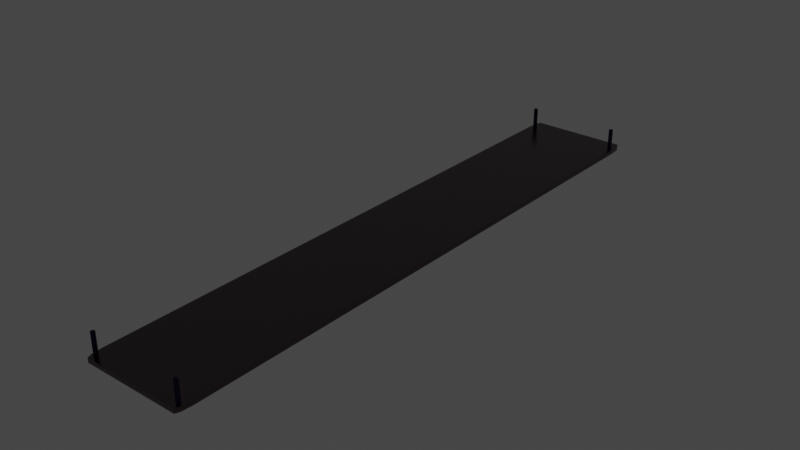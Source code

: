 # Source: 1-1CeilingLight.blend  (saved by Blender 3.6.11; exported with 4.5.12 LTS)
import bpy
from mathutils import Matrix  # noqa: F401  (used for matrix-valued properties, if any)

bpy.ops.wm.read_factory_settings(use_empty=True)
scene = bpy.context.scene
scene.name = 'Scene'

# ---- collections
col_collection = bpy.data.collections.new('Collection'); scene.collection.children.link(col_collection)

# ---- materials (node trees are filled in below, after node groups)
mat_material_002 = bpy.data.materials.new('Material.002')
mat_material_002.use_transparent_shadow = False
mat_material_003 = bpy.data.materials.new('Material.003')
mat_material_003.use_transparent_shadow = False
mat_material_001 = bpy.data.materials.new('Material.001')
mat_material_001.use_transparent_shadow = False

# ---- material node trees
mat_material_002.use_nodes = True; mat_material_002.node_tree.nodes.clear()
_N = mat_material_002.node_tree.nodes; _L = mat_material_002.node_tree.links
n0 = _N.new('ShaderNodeBsdfPrincipled'); n0.name = 'Principled BSDF'; n0.location = (10, 300)
n0.distribution = 'GGX'
n0.subsurface_method = 'RANDOM_WALK_SKIN'
n0.inputs[0].default_value = (0.1329, 0.1001, 0.1096, 1.0)
n0.inputs[1].default_value = 1.0
n0.inputs[2].default_value = 0.2402
n0.inputs[3].default_value = 1.45
n0.inputs[27].default_value = (0.0, 0.0, 0.0, 1.0)
n0.inputs[28].default_value = 1.0
n1 = _N.new('ShaderNodeOutputMaterial'); n1.name = 'Material Output'; n1.location = (300, 300)
_L.new(n0.outputs[0], n1.inputs[0])
n1.is_active_output = True
mat_material_003.use_nodes = True; mat_material_003.node_tree.nodes.clear()
_N = mat_material_003.node_tree.nodes; _L = mat_material_003.node_tree.links
n0 = _N.new('ShaderNodeBsdfPrincipled'); n0.name = 'Principled BSDF'; n0.location = (10, 300)
n0.distribution = 'GGX'
n0.subsurface_method = 'RANDOM_WALK_SKIN'
n0.inputs[3].default_value = 1.45
n0.inputs[27].default_value = (0.0, 0.0, 0.0, 1.0)
n0.inputs[28].default_value = 1.0
n1 = _N.new('ShaderNodeOutputMaterial'); n1.name = 'Material Output'; n1.location = (300, 300)
_L.new(n0.outputs[0], n1.inputs[0])
n1.is_active_output = True
mat_material_001.use_nodes = True; mat_material_001.node_tree.nodes.clear()
_N = mat_material_001.node_tree.nodes; _L = mat_material_001.node_tree.links
n0 = _N.new('ShaderNodeBsdfPrincipled'); n0.name = 'Principled BSDF'; n0.location = (10, 300)
n0.distribution = 'GGX'
n0.subsurface_method = 'RANDOM_WALK_SKIN'
n0.inputs[0].default_value = (0.01865, 0.01001, 0.07324, 1.0)
n0.inputs[1].default_value = 0.6299
n0.inputs[2].default_value = 0.7835
n0.inputs[3].default_value = 1.45
n0.inputs[13].default_value = 0.7126
n0.inputs[27].default_value = (0.0, 0.0, 0.0, 1.0)
n0.inputs[28].default_value = 1.0
n1 = _N.new('ShaderNodeOutputMaterial'); n1.name = 'Material Output'; n1.location = (300, 300)
_L.new(n0.outputs[0], n1.inputs[0])
n1.is_active_output = True

# ---- world
world_world = bpy.data.worlds.new('World'); scene.world = world_world
world_world.use_nodes = True; world_world.node_tree.nodes.clear()
_N = world_world.node_tree.nodes; _L = world_world.node_tree.links
n0 = _N.new('ShaderNodeOutputWorld'); n0.name = 'World Output'; n0.location = (300, 300)
n1 = _N.new('ShaderNodeBackground'); n1.name = 'Background'; n1.location = (10, 300)
n1.inputs[0].default_value = (0.05088, 0.05088, 0.05088, 1.0)
_L.new(n1.outputs[0], n0.inputs[0])
n0.is_active_output = True
world_world.color = (0.05088, 0.05088, 0.05088)
world_world.use_sun_shadow = False
world_world.sun_shadow_jitter_overblur = 0.0

# ---- lights
light_area = bpy.data.lights.new('Area', 'AREA')
light_area.transmission_factor = 0.0
light_area.energy = 7.854
light_area.shadow_maximum_resolution = 0.006
light_area.use_absolute_resolution = True
light_area.size = 1.0
light_area.size_y = 1.0

# ---- meshes
me_cube_001 = bpy.data.meshes.new('Cube.001')
me_cube_001.from_pydata([(-0.7723, -0.839, -1.054), (-0.7186, -0.8926, -1.054), (-0.8369, -0.9231, -1.0), (-0.7566, -0.8769, -1.054), (-0.7772, -0.8871, -1.023), (-0.7906, -0.9016, -1.016), (-0.7911, -0.8777, -1.016), (-0.9463, -1.0, 0.9463), (-0.9463, -0.9463, 1.0), (-1.0, -0.9463, 0.9463), (-0.9463, -0.9843, 0.9843), (-0.9773, -0.9773, 0.9773), (-0.9843, -0.9463, 0.9843), (-0.9843, -0.9843, 0.9463), (-0.7723, 0.839, -1.054), (-0.8369, 0.9231, -1.0), (-0.7186, 0.8926, -1.054), (-0.7911, 0.8777, -1.016), (-0.7772, 0.8871, -1.023), (-0.7906, 0.9016, -1.016), (-0.7566, 0.8769, -1.054), (-0.9463, 0.9463, 1.0), (-0.9463, 1.0, 0.9463), (-1.0, 0.9463, 0.9463), (-0.9463, 0.9843, 0.9843), (-0.9773, 0.9773, 0.9773), (-0.9843, 0.9843, 0.9463), (-0.9843, 0.9463, 0.9843), (0.7723, -0.839, -1.054), (0.8369, -0.9231, -1.0), (0.7186, -0.8926, -1.054), (0.7911, -0.8777, -1.016), (0.7772, -0.8871, -1.023), (0.7906, -0.9016, -1.016), (0.7566, -0.8769, -1.054), (0.9463, -0.9463, 1.0), (0.9463, -1.0, 0.9463), (1.0, -0.9463, 0.9463), (0.9463, -0.9843, 0.9843), (0.9773, -0.9773, 0.9773), (0.9843, -0.9843, 0.9463), (0.9843, -0.9463, 0.9843), (0.7186, 0.8926, -1.054), (0.8369, 0.9231, -1.0), (0.7723, 0.839, -1.054), (0.7906, 0.9016, -1.016), (0.7772, 0.8871, -1.023), (0.7911, 0.8777, -1.016), (0.7566, 0.8769, -1.054), (0.9463, 0.9463, 1.0), (1.0, 0.9463, 0.9463), (0.9463, 1.0, 0.9463), (0.9843, 0.9463, 0.9843), (0.9773, 0.9773, 0.9773), (0.9843, 0.9843, 0.9463), (0.9463, 0.9843, 0.9843), (-1.0, 0.9463, -0.9463), (-0.9463, 1.0, -0.9463), (-0.9354, 0.9695, -1.0), (-0.9843, 0.9843, -0.9463), (-0.9748, 0.982, -0.9773), (-0.9396, 0.9908, -0.9846), (-0.9812, 0.957, -0.9841), (-0.9354, -0.9695, -1.0), (-0.9463, -1.0, -0.9463), (-1.0, -0.9463, -0.9463), (-0.9396, -0.9908, -0.9846), (-0.9748, -0.982, -0.9773), (-0.9843, -0.9843, -0.9463), (-0.9812, -0.957, -0.9841), (0.9463, 1.0, -0.9463), (1.0, 0.9463, -0.9463), (0.9354, 0.9695, -1.0), (0.9843, 0.9843, -0.9463), (0.9748, 0.982, -0.9773), (0.9812, 0.957, -0.9841), (0.9396, 0.9908, -0.9846), (1.0, -0.9463, -0.9463), (0.9463, -1.0, -0.9463), (0.9354, -0.9695, -1.0), (0.9843, -0.9843, -0.9463), (0.9748, -0.982, -0.9773), (0.9396, -0.9908, -0.9846), (0.9812, -0.957, -0.9841), (-0.7723, 0.839, -1.432), (-0.7186, 0.8926, -1.432), (-0.7186, 0.839, -1.486), (-0.7566, 0.8769, -1.432), (-0.7496, 0.8699, -1.463), (-0.7186, 0.8769, -1.47), (-0.7566, 0.839, -1.47), (-0.7723, -0.839, -1.432), (-0.7186, -0.839, -1.486), (-0.7186, -0.8926, -1.432), (-0.7566, -0.839, -1.47), (-0.7496, -0.8699, -1.463), (-0.7186, -0.8769, -1.47), (-0.7566, -0.8769, -1.432), (0.7186, 0.8926, -1.432), (0.7723, 0.839, -1.432), (0.7186, 0.839, -1.486), (0.7566, 0.8769, -1.432), (0.7496, 0.8699, -1.463), (0.7566, 0.839, -1.47), (0.7186, 0.8769, -1.47), (0.7723, -0.839, -1.432), (0.7186, -0.8926, -1.432), (0.7186, -0.839, -1.486), (0.7566, -0.8769, -1.432), (0.7496, -0.8699, -1.463), (0.7186, -0.8769, -1.47), (0.7566, -0.839, -1.47)], [], [(49, 21, 8, 35), (44, 28, 105, 99), (86, 100, 107, 92), (65, 9, 23, 56), (78, 36, 7, 64), (16, 42, 98, 85), (30, 1, 93, 106), (57, 22, 51, 70), (71, 50, 37, 77), (15, 2, 63, 58), (43, 15, 58, 72), (29, 43, 72, 79), (2, 29, 79, 63), (0, 3, 4, 6), (1, 5, 4, 3), (2, 6, 4, 5), (7, 10, 11, 13), (8, 12, 11, 10), (9, 13, 11, 12), (14, 17, 18, 20), (15, 19, 18, 17), (16, 20, 18, 19), (21, 24, 25, 27), (22, 26, 25, 24), (23, 27, 25, 26), (28, 31, 32, 34), (29, 33, 32, 31), (30, 34, 32, 33), (35, 38, 39, 41), (36, 40, 39, 38), (37, 41, 39, 40), (42, 45, 46, 48), (43, 47, 46, 45), (44, 48, 46, 47), (49, 52, 53, 55), (50, 54, 53, 52), (51, 55, 53, 54), (56, 59, 60, 62), (57, 61, 60, 59), (58, 62, 60, 61), (63, 66, 67, 69), (64, 68, 67, 66), (65, 69, 67, 68), (70, 73, 74, 76), (71, 75, 74, 73), (72, 76, 74, 75), (77, 80, 81, 83), (78, 82, 81, 80), (79, 83, 81, 82), (84, 87, 88, 90), (85, 89, 88, 87), (86, 90, 88, 89), (91, 94, 95, 97), (92, 96, 95, 94), (93, 97, 95, 96), (98, 101, 102, 104), (99, 103, 102, 101), (100, 104, 102, 103), (105, 108, 109, 111), (106, 110, 109, 108), (107, 111, 109, 110), (58, 63, 69, 62), (62, 69, 65, 56), (64, 7, 13, 68), (68, 13, 9, 65), (8, 21, 27, 12), (12, 27, 23, 9), (22, 57, 59, 26), (26, 59, 56, 23), (72, 58, 61, 76), (76, 61, 57, 70), (21, 49, 55, 24), (24, 55, 51, 22), (50, 71, 73, 54), (54, 73, 70, 51), (79, 72, 75, 83), (83, 75, 71, 77), (49, 35, 41, 52), (52, 41, 37, 50), (36, 78, 80, 40), (40, 80, 77, 37), (63, 79, 82, 66), (66, 82, 78, 64), (35, 8, 10, 38), (38, 10, 7, 36), (14, 0, 6, 17), (17, 6, 2, 15), (42, 16, 19, 45), (45, 19, 15, 43), (28, 44, 47, 31), (31, 47, 43, 29), (1, 30, 33, 5), (5, 33, 29, 2), (86, 92, 94, 90), (90, 94, 91, 84), (100, 86, 89, 104), (104, 89, 85, 98), (107, 100, 103, 111), (111, 103, 99, 105), (92, 107, 110, 96), (96, 110, 106, 93), (0, 91, 97, 3), (3, 97, 93, 1), (105, 28, 34, 108), (108, 34, 30, 106), (44, 99, 101, 48), (48, 101, 98, 42), (84, 14, 20, 87), (87, 20, 16, 85), (0, 14, 84, 91)])
me_cube_001.polygons.foreach_set('material_index', [0, 1, 1, 0, 0, 1, 1, 0, 0, 0, 0, 0, 0, 1, 1, 0, 0, 0, 0, 1, 0, 1, 0, 0, 0, 1, 0, 1, 0, 0, 0, 1, 0, 1, 0, 0, 0, 0, 0, 0, 0, 0, 0, 0, 0, 0, 0, 0, 0, 1, 1, 1, 1, 1, 1, 1, 1, 1, 1, 1, 1, 0, 0, 0, 0, 0, 0, 0, 0, 0, 0, 0, 0, 0, 0, 0, 0, 0, 0, 0, 0, 0, 0, 0, 0, 1, 0, 1, 0, 1, 0, 1, 0, 1, 1, 1, 1, 1, 1, 1, 1, 1, 1, 1, 1, 1, 1, 1, 1, 1])
_uv = me_cube_001.uv_layers.new(name='UVMap')
_uv.uv.foreach_set('vector', [0.6317, 0.5067, 0.8683, 0.5067, 0.8683, 0.7433, 0.6317, 0.7433, 0.3465, 0.5343, 0.3465, 0.7157, 0.3465, 0.7157, 0.3465, 0.5343, 0.1602, 0.5343, 0.3398, 0.5343, 0.3398, 0.7157, 0.1602, 0.7157, 0.3817, 0.00671, 0.6183, 0.00671, 0.6183, 0.2433, 0.3817, 0.2433, 0.3817, 0.7567, 0.6183, 0.7567, 0.6183, 0.9933, 0.3817, 0.9933, 0.1602, 0.5285, 0.3398, 0.5285, 0.3398, 0.5285, 0.1602, 0.5285, 0.3398, 0.7215, 0.1602, 0.7215, 0.1602, 0.7215, 0.3398, 0.7215, 0.3817, 0.2567, 0.6183, 0.2567, 0.6183, 0.4933, 0.3817, 0.4933, 0.3817, 0.5067, 0.6183, 0.5067, 0.6183, 0.7433, 0.3817, 0.7433, 0.1454, 0.5204, 0.1454, 0.7296, 0.1331, 0.7419, 0.1331, 0.5081, 0.3546, 0.5204, 0.1454, 0.5204, 0.1331, 0.5081, 0.3669, 0.5081, 0.3546, 0.7296, 0.3546, 0.5204, 0.3669, 0.5081, 0.3669, 0.7419, 0.1454, 0.7296, 0.3546, 0.7296, 0.3669, 0.7419, 0.1331, 0.7419, 0.1535, 0.7157, 0.1535, 0.7215, 0.1535, 0.7213, 0.1535, 0.7199, 0.1602, 0.7215, 0.1535, 0.7215, 0.1535, 0.7213, 0.1535, 0.7215, 0.1454, 0.7296, 0.1535, 0.7199, 0.1535, 0.7213, 0.1535, 0.7215, 0.6183, 0.9933, 0.625, 0.9933, 0.625, 0.9972, 0.6183, 1.0, 0.8683, 0.7433, 0.875, 0.7433, 0.875, 0.7472, 0.8683, 0.75, 0.6183, 0.00671, 0.6183, 0.0, 0.6222, 0.0, 0.625, 0.00671, 0.1535, 0.5343, 0.1535, 0.5301, 0.1535, 0.5287, 0.1535, 0.5285, 0.1454, 0.5204, 0.1535, 0.5285, 0.1535, 0.5287, 0.1535, 0.5324, 0.1602, 0.5285, 0.1535, 0.5285, 0.1535, 0.5287, 0.1535, 0.5285, 0.8683, 0.5067, 0.8683, 0.5, 0.8722, 0.5, 0.875, 0.5067, 0.6183, 0.2567, 0.6183, 0.25, 0.6222, 0.25, 0.625, 0.2567, 0.6183, 0.2433, 0.625, 0.2433, 0.625, 0.2472, 0.6183, 0.25, 0.3465, 0.7157, 0.3465, 0.7199, 0.3465, 0.7213, 0.3465, 0.7215, 0.3546, 0.7296, 0.3465, 0.7215, 0.3465, 0.7213, 0.3465, 0.7176, 0.3398, 0.7215, 0.3465, 0.7215, 0.3465, 0.7213, 0.3465, 0.7215, 0.6317, 0.7433, 0.6317, 0.75, 0.625, 0.7491, 0.625, 0.7433, 0.6183, 0.7567, 0.6183, 0.75, 0.625, 0.7491, 0.625, 0.7567, 0.6183, 0.7433, 0.625, 0.7433, 0.625, 0.7491, 0.6183, 0.75, 0.3398, 0.5285, 0.3465, 0.5285, 0.3465, 0.5287, 0.3465, 0.5285, 0.3546, 0.5204, 0.3465, 0.5301, 0.3465, 0.5287, 0.3465, 0.5285, 0.3465, 0.5343, 0.3465, 0.5285, 0.3465, 0.5287, 0.3465, 0.5301, 0.6317, 0.5067, 0.625, 0.5067, 0.6241, 0.5, 0.6317, 0.5, 0.6183, 0.5067, 0.6183, 0.5, 0.6241, 0.5, 0.625, 0.5067, 0.6183, 0.4933, 0.625, 0.4933, 0.6241, 0.5, 0.6183, 0.5, 0.3817, 0.2433, 0.3817, 0.25, 0.3778, 0.25, 0.375, 0.2446, 0.3817, 0.2567, 0.375, 0.2575, 0.375, 0.2532, 0.3817, 0.25, 0.1331, 0.5081, 0.125, 0.5054, 0.125, 0.5022, 0.1325, 0.5042, 0.1331, 0.7419, 0.1325, 0.75, 0.1282, 0.75, 0.125, 0.7386, 0.3817, 0.9933, 0.3817, 1.0, 0.3778, 1.0, 0.375, 0.9925, 0.3817, 0.00671, 0.375, 0.005377, 0.375, 0.002246, 0.3817, 0.0, 0.3817, 0.4933, 0.3817, 0.5, 0.3749, 0.5007, 0.375, 0.4925, 0.3817, 0.5067, 0.375, 0.5054, 0.3749, 0.5007, 0.3817, 0.5, 0.3669, 0.5081, 0.3675, 0.5, 0.3749, 0.5007, 0.375, 0.5114, 0.3817, 0.7433, 0.3817, 0.75, 0.3759, 0.7503, 0.375, 0.7446, 0.3817, 0.7567, 0.375, 0.7575, 0.3759, 0.7503, 0.3817, 0.75, 0.3669, 0.7419, 0.375, 0.7446, 0.3759, 0.7503, 0.3675, 0.7458, 0.1535, 0.5343, 0.1535, 0.5285, 0.1544, 0.5293, 0.1535, 0.5343, 0.1602, 0.5285, 0.1602, 0.5285, 0.1544, 0.5293, 0.1535, 0.5285, 0.1602, 0.5343, 0.1535, 0.5343, 0.1544, 0.5293, 0.1602, 0.5285, 0.1535, 0.7157, 0.1535, 0.7157, 0.1544, 0.7207, 0.1535, 0.7215, 0.1602, 0.7157, 0.1602, 0.7215, 0.1544, 0.7207, 0.1535, 0.7157, 0.1602, 0.7215, 0.1535, 0.7215, 0.1544, 0.7207, 0.1602, 0.7215, 0.3398, 0.5285, 0.3465, 0.5285, 0.3456, 0.5293, 0.3398, 0.5285, 0.3465, 0.5343, 0.3465, 0.5343, 0.3456, 0.5293, 0.3465, 0.5285, 0.3398, 0.5343, 0.3398, 0.5285, 0.3456, 0.5293, 0.3465, 0.5343, 0.3465, 0.7157, 0.3465, 0.7215, 0.3456, 0.7207, 0.3465, 0.7157, 0.3398, 0.7215, 0.3398, 0.7215, 0.3456, 0.7207, 0.3465, 0.7215, 0.3398, 0.7157, 0.3465, 0.7157, 0.3456, 0.7207, 0.3398, 0.7215, 0.1331, 0.5081, 0.1331, 0.7419, 0.125, 0.7446, 0.125, 0.5054, 0.375, 0.2446, 0.375, 0.005377, 0.3817, 0.00671, 0.3817, 0.2433, 0.3817, 0.9933, 0.6183, 0.9933, 0.6183, 1.0, 0.3817, 1.0, 0.3817, 0.0, 0.6183, 0.0, 0.6183, 0.00671, 0.3817, 0.00671, 0.8683, 0.7433, 0.8683, 0.5067, 0.875, 0.5067, 0.875, 0.7433, 0.625, 0.00671, 0.625, 0.2433, 0.6183, 0.2433, 0.6183, 0.00671, 0.6183, 0.2567, 0.3817, 0.2567, 0.3817, 0.25, 0.6183, 0.25, 0.6183, 0.25, 0.3817, 0.25, 0.3817, 0.2433, 0.6183, 0.2433, 0.3669, 0.5081, 0.1331, 0.5081, 0.1325, 0.5, 0.3675, 0.5, 0.375, 0.4925, 0.375, 0.2575, 0.3817, 0.2567, 0.3817, 0.4933, 0.8683, 0.5067, 0.6317, 0.5067, 0.6317, 0.5, 0.8683, 0.5, 0.625, 0.2567, 0.625, 0.4933, 0.6183, 0.4933, 0.6183, 0.2567, 0.6183, 0.5067, 0.3817, 0.5067, 0.3817, 0.5, 0.6183, 0.5, 0.6183, 0.5, 0.3817, 0.5, 0.3817, 0.4933, 0.6183, 0.4933, 0.3669, 0.7419, 0.3669, 0.5081, 0.375, 0.5054, 0.375, 0.7446, 0.375, 0.7446, 0.375, 0.5054, 0.3817, 0.5067, 0.3817, 0.7433, 0.6317, 0.5067, 0.6317, 0.7433, 0.625, 0.7433, 0.625, 0.5067, 0.625, 0.5067, 0.625, 0.7433, 0.6183, 0.7433, 0.6183, 0.5067, 0.6183, 0.7567, 0.3817, 0.7567, 0.3817, 0.75, 0.6183, 0.75, 0.6183, 0.75, 0.3817, 0.75, 0.3817, 0.7433, 0.6183, 0.7433, 0.1331, 0.7419, 0.3669, 0.7419, 0.3675, 0.75, 0.1325, 0.75, 0.375, 0.9925, 0.375, 0.7575, 0.3817, 0.7567, 0.3817, 0.9933, 0.6317, 0.7433, 0.8683, 0.7433, 0.8683, 0.75, 0.6317, 0.75, 0.625, 0.7567, 0.625, 0.9933, 0.6183, 0.9933, 0.6183, 0.7567, 0.1535, 0.5343, 0.1535, 0.7157, 0.1535, 0.7199, 0.1535, 0.5301, 0.1535, 0.5301, 0.1535, 0.7199, 0.1454, 0.7296, 0.1454, 0.5204, 0.3398, 0.5285, 0.1602, 0.5285, 0.1535, 0.5285, 0.3465, 0.5285, 0.3465, 0.5285, 0.1535, 0.5285, 0.1454, 0.5204, 0.3546, 0.5204, 0.3465, 0.7157, 0.3465, 0.5343, 0.3465, 0.5301, 0.3465, 0.7199, 0.3465, 0.7199, 0.3465, 0.5301, 0.3546, 0.5204, 0.3546, 0.7296, 0.1602, 0.7215, 0.3398, 0.7215, 0.3465, 0.7215, 0.1535, 0.7215, 0.1535, 0.7215, 0.3465, 0.7215, 0.3546, 0.7296, 0.1454, 0.7296, 0.1602, 0.5343, 0.1602, 0.7157, 0.1535, 0.7157, 0.1535, 0.5343, 0.1535, 0.5343, 0.1535, 0.7157, 0.1535, 0.7157, 0.1535, 0.5343, 0.3398, 0.5343, 0.1602, 0.5343, 0.1602, 0.5285, 0.3398, 0.5285, 0.3398, 0.5285, 0.1602, 0.5285, 0.1602, 0.5285, 0.3398, 0.5285, 0.3398, 0.7157, 0.3398, 0.5343, 0.3465, 0.5343, 0.3465, 0.7157, 0.3465, 0.7157, 0.3465, 0.5343, 0.3465, 0.5343, 0.3465, 0.7157, 0.1602, 0.7157, 0.3398, 0.7157, 0.3398, 0.7215, 0.1602, 0.7215, 0.1602, 0.7215, 0.3398, 0.7215, 0.3398, 0.7215, 0.1602, 0.7215, 0.1535, 0.7157, 0.1535, 0.7157, 0.1535, 0.7215, 0.1535, 0.7215, 0.1535, 0.7215, 0.1535, 0.7215, 0.1602, 0.7215, 0.1602, 0.7215, 0.3465, 0.7157, 0.3465, 0.7157, 0.3465, 0.7215, 0.3465, 0.7215, 0.3465, 0.7215, 0.3465, 0.7215, 0.3398, 0.7215, 0.3398, 0.7215, 0.3465, 0.5343, 0.3465, 0.5343, 0.3465, 0.5285, 0.3465, 0.5285, 0.3465, 0.5285, 0.3465, 0.5285, 0.3398, 0.5285, 0.3398, 0.5285, 0.1535, 0.5343, 0.1535, 0.5343, 0.1535, 0.5285, 0.1535, 0.5285, 0.1535, 0.5285, 0.1535, 0.5285, 0.1602, 0.5285, 0.1602, 0.5285, 0.1535, 0.7157, 0.1535, 0.5343, 0.1535, 0.5343, 0.1535, 0.7157])
me_cube_001.materials.append(mat_material_002)
me_cube_001.materials.append(mat_material_003)
me_cube_001.update()
me_cylinder = bpy.data.meshes.new('Cylinder')
me_cylinder.from_pydata([(-23.2, 146.2, -0.2933), (-23.2, 146.2, 1.0), (-23.0, 146.2, -0.2933), (-23.0, 146.2, 1.0), (-22.82, 146.1, -0.2933), (-22.82, 146.1, 1.0), (-22.64, 146.0, -0.2933), (-22.64, 146.0, 1.0), (-22.49, 145.9, -0.2933), (-22.49, 145.9, 1.0), (-22.37, 145.8, -0.2933), (-22.37, 145.8, 1.0), (-22.28, 145.6, -0.2933), (-22.28, 145.6, 1.0), (-22.22, 145.4, -0.2933), (-22.22, 145.4, 1.0), (-22.2, 145.2, -0.2933), (-22.2, 145.2, 1.0), (-22.22, 145.0, -0.2933), (-22.22, 145.0, 1.0), (-22.28, 144.8, -0.2933), (-22.28, 144.8, 1.0), (-22.37, 144.6, -0.2933), (-22.37, 144.6, 1.0), (-22.49, 144.5, -0.2933), (-22.49, 144.5, 1.0), (-22.64, 144.4, -0.2933), (-22.64, 144.4, 1.0), (-22.82, 144.3, -0.2933), (-22.82, 144.3, 1.0), (-23.0, 144.2, -0.2933), (-23.0, 144.2, 1.0), (-23.2, 144.2, -0.2933), (-23.2, 144.2, 1.0), (-23.4, 144.2, -0.2933), (-23.4, 144.2, 1.0), (-23.58, 144.3, -0.2933), (-23.58, 144.3, 1.0), (-23.76, 144.4, -0.2933), (-23.76, 144.4, 1.0), (-23.91, 144.5, -0.2933), (-23.91, 144.5, 1.0), (-24.03, 144.6, -0.2933), (-24.03, 144.6, 1.0), (-24.12, 144.8, -0.2933), (-24.12, 144.8, 1.0), (-24.18, 145.0, -0.2933), (-24.18, 145.0, 1.0), (-24.2, 145.2, -0.2933), (-24.2, 145.2, 1.0), (-24.18, 145.4, -0.2933), (-24.18, 145.4, 1.0), (-24.12, 145.6, -0.2933), (-24.12, 145.6, 1.0), (-24.03, 145.8, -0.2933), (-24.03, 145.8, 1.0), (-23.91, 145.9, -0.2933), (-23.91, 145.9, 1.0), (-23.76, 146.0, -0.2933), (-23.76, 146.0, 1.0), (-23.58, 146.1, -0.2933), (-23.58, 146.1, 1.0), (-23.4, 146.2, -0.2933), (-23.4, 146.2, 1.0), (-23.2, -144.2, -0.2933), (-23.2, -144.2, 1.0), (-23.0, -144.2, -0.2933), (-23.0, -144.2, 1.0), (-22.82, -144.3, -0.2933), (-22.82, -144.3, 1.0), (-22.64, -144.4, -0.2933), (-22.64, -144.4, 1.0), (-22.49, -144.5, -0.2933), (-22.49, -144.5, 1.0), (-22.37, -144.6, -0.2933), (-22.37, -144.6, 1.0), (-22.28, -144.8, -0.2933), (-22.28, -144.8, 1.0), (-22.22, -145.0, -0.2933), (-22.22, -145.0, 1.0), (-22.2, -145.2, -0.2933), (-22.2, -145.2, 1.0), (-22.22, -145.4, -0.2933), (-22.22, -145.4, 1.0), (-22.28, -145.6, -0.2933), (-22.28, -145.6, 1.0), (-22.37, -145.8, -0.2933), (-22.37, -145.8, 1.0), (-22.49, -145.9, -0.2933), (-22.49, -145.9, 1.0), (-22.64, -146.0, -0.2933), (-22.64, -146.0, 1.0), (-22.82, -146.1, -0.2933), (-22.82, -146.1, 1.0), (-23.0, -146.2, -0.2933), (-23.0, -146.2, 1.0), (-23.2, -146.2, -0.2933), (-23.2, -146.2, 1.0), (-23.4, -146.2, -0.2933), (-23.4, -146.2, 1.0), (-23.58, -146.1, -0.2933), (-23.58, -146.1, 1.0), (-23.76, -146.0, -0.2933), (-23.76, -146.0, 1.0), (-23.91, -145.9, -0.2933), (-23.91, -145.9, 1.0), (-24.03, -145.8, -0.2933), (-24.03, -145.8, 1.0), (-24.12, -145.6, -0.2933), (-24.12, -145.6, 1.0), (-24.18, -145.4, -0.2933), (-24.18, -145.4, 1.0), (-24.2, -145.2, -0.2933), (-24.2, -145.2, 1.0), (-24.18, -145.0, -0.2933), (-24.18, -145.0, 1.0), (-24.12, -144.8, -0.2933), (-24.12, -144.8, 1.0), (-24.03, -144.6, -0.2933), (-24.03, -144.6, 1.0), (-23.91, -144.5, -0.2933), (-23.91, -144.5, 1.0), (-23.76, -144.4, -0.2933), (-23.76, -144.4, 1.0), (-23.58, -144.3, -0.2933), (-23.58, -144.3, 1.0), (-23.4, -144.2, -0.2933), (-23.4, -144.2, 1.0), (23.2, 146.2, -0.2933), (23.2, 146.2, 1.0), (23.4, 146.2, -0.2933), (23.4, 146.2, 1.0), (23.58, 146.1, -0.2933), (23.58, 146.1, 1.0), (23.76, 146.0, -0.2933), (23.76, 146.0, 1.0), (23.91, 145.9, -0.2933), (23.91, 145.9, 1.0), (24.03, 145.8, -0.2933), (24.03, 145.8, 1.0), (24.12, 145.6, -0.2933), (24.12, 145.6, 1.0), (24.18, 145.4, -0.2933), (24.18, 145.4, 1.0), (24.2, 145.2, -0.2933), (24.2, 145.2, 1.0), (24.18, 145.0, -0.2933), (24.18, 145.0, 1.0), (24.12, 144.8, -0.2933), (24.12, 144.8, 1.0), (24.03, 144.6, -0.2933), (24.03, 144.6, 1.0), (23.91, 144.5, -0.2933), (23.91, 144.5, 1.0), (23.76, 144.4, -0.2933), (23.76, 144.4, 1.0), (23.58, 144.3, -0.2933), (23.58, 144.3, 1.0), (23.4, 144.2, -0.2933), (23.4, 144.2, 1.0), (23.2, 144.2, -0.2933), (23.2, 144.2, 1.0), (23.0, 144.2, -0.2933), (23.0, 144.2, 1.0), (22.82, 144.3, -0.2933), (22.82, 144.3, 1.0), (22.64, 144.4, -0.2933), (22.64, 144.4, 1.0), (22.49, 144.5, -0.2933), (22.49, 144.5, 1.0), (22.37, 144.6, -0.2933), (22.37, 144.6, 1.0), (22.28, 144.8, -0.2933), (22.28, 144.8, 1.0), (22.22, 145.0, -0.2933), (22.22, 145.0, 1.0), (22.2, 145.2, -0.2933), (22.2, 145.2, 1.0), (22.22, 145.4, -0.2933), (22.22, 145.4, 1.0), (22.28, 145.6, -0.2933), (22.28, 145.6, 1.0), (22.37, 145.8, -0.2933), (22.37, 145.8, 1.0), (22.49, 145.9, -0.2933), (22.49, 145.9, 1.0), (22.64, 146.0, -0.2933), (22.64, 146.0, 1.0), (22.82, 146.1, -0.2933), (22.82, 146.1, 1.0), (23.0, 146.2, -0.2933), (23.0, 146.2, 1.0), (23.2, -144.2, -0.2933), (23.2, -144.2, 1.0), (23.4, -144.2, -0.2933), (23.4, -144.2, 1.0), (23.58, -144.3, -0.2933), (23.58, -144.3, 1.0), (23.76, -144.4, -0.2933), (23.76, -144.4, 1.0), (23.91, -144.5, -0.2933), (23.91, -144.5, 1.0), (24.03, -144.6, -0.2933), (24.03, -144.6, 1.0), (24.12, -144.8, -0.2933), (24.12, -144.8, 1.0), (24.18, -145.0, -0.2933), (24.18, -145.0, 1.0), (24.2, -145.2, -0.2933), (24.2, -145.2, 1.0), (24.18, -145.4, -0.2933), (24.18, -145.4, 1.0), (24.12, -145.6, -0.2933), (24.12, -145.6, 1.0), (24.03, -145.8, -0.2933), (24.03, -145.8, 1.0), (23.91, -145.9, -0.2933), (23.91, -145.9, 1.0), (23.76, -146.0, -0.2933), (23.76, -146.0, 1.0), (23.58, -146.1, -0.2933), (23.58, -146.1, 1.0), (23.4, -146.2, -0.2933), (23.4, -146.2, 1.0), (23.2, -146.2, -0.2933), (23.2, -146.2, 1.0), (23.0, -146.2, -0.2933), (23.0, -146.2, 1.0), (22.82, -146.1, -0.2933), (22.82, -146.1, 1.0), (22.64, -146.0, -0.2933), (22.64, -146.0, 1.0), (22.49, -145.9, -0.2933), (22.49, -145.9, 1.0), (22.37, -145.8, -0.2933), (22.37, -145.8, 1.0), (22.28, -145.6, -0.2933), (22.28, -145.6, 1.0), (22.22, -145.4, -0.2933), (22.22, -145.4, 1.0), (22.2, -145.2, -0.2933), (22.2, -145.2, 1.0), (22.22, -145.0, -0.2933), (22.22, -145.0, 1.0), (22.28, -144.8, -0.2933), (22.28, -144.8, 1.0), (22.37, -144.6, -0.2933), (22.37, -144.6, 1.0), (22.49, -144.5, -0.2933), (22.49, -144.5, 1.0), (22.64, -144.4, -0.2933), (22.64, -144.4, 1.0), (22.82, -144.3, -0.2933), (22.82, -144.3, 1.0), (23.0, -144.2, -0.2933), (23.0, -144.2, 1.0)], [], [(0, 1, 3, 2), (2, 3, 5, 4), (4, 5, 7, 6), (6, 7, 9, 8), (8, 9, 11, 10), (10, 11, 13, 12), (12, 13, 15, 14), (14, 15, 17, 16), (16, 17, 19, 18), (18, 19, 21, 20), (20, 21, 23, 22), (22, 23, 25, 24), (24, 25, 27, 26), (26, 27, 29, 28), (28, 29, 31, 30), (30, 31, 33, 32), (32, 33, 35, 34), (34, 35, 37, 36), (36, 37, 39, 38), (38, 39, 41, 40), (40, 41, 43, 42), (42, 43, 45, 44), (44, 45, 47, 46), (46, 47, 49, 48), (48, 49, 51, 50), (50, 51, 53, 52), (52, 53, 55, 54), (54, 55, 57, 56), (56, 57, 59, 58), (58, 59, 61, 60), (3, 1, 63, 61, 59, 57, 55, 53, 51, 49, 47, 45, 43, 41, 39, 37, 35, 33, 31, 29, 27, 25, 23, 21, 19, 17, 15, 13, 11, 9, 7, 5), (60, 61, 63, 62), (62, 63, 1, 0), (0, 2, 4, 6, 8, 10, 12, 14, 16, 18, 20, 22, 24, 26, 28, 30, 32, 34, 36, 38, 40, 42, 44, 46, 48, 50, 52, 54, 56, 58, 60, 62), (64, 65, 67, 66), (66, 67, 69, 68), (68, 69, 71, 70), (70, 71, 73, 72), (72, 73, 75, 74), (74, 75, 77, 76), (76, 77, 79, 78), (78, 79, 81, 80), (80, 81, 83, 82), (82, 83, 85, 84), (84, 85, 87, 86), (86, 87, 89, 88), (88, 89, 91, 90), (90, 91, 93, 92), (92, 93, 95, 94), (94, 95, 97, 96), (96, 97, 99, 98), (98, 99, 101, 100), (100, 101, 103, 102), (102, 103, 105, 104), (104, 105, 107, 106), (106, 107, 109, 108), (108, 109, 111, 110), (110, 111, 113, 112), (112, 113, 115, 114), (114, 115, 117, 116), (116, 117, 119, 118), (118, 119, 121, 120), (120, 121, 123, 122), (122, 123, 125, 124), (67, 65, 127, 125, 123, 121, 119, 117, 115, 113, 111, 109, 107, 105, 103, 101, 99, 97, 95, 93, 91, 89, 87, 85, 83, 81, 79, 77, 75, 73, 71, 69), (124, 125, 127, 126), (126, 127, 65, 64), (64, 66, 68, 70, 72, 74, 76, 78, 80, 82, 84, 86, 88, 90, 92, 94, 96, 98, 100, 102, 104, 106, 108, 110, 112, 114, 116, 118, 120, 122, 124, 126), (128, 129, 131, 130), (130, 131, 133, 132), (132, 133, 135, 134), (134, 135, 137, 136), (136, 137, 139, 138), (138, 139, 141, 140), (140, 141, 143, 142), (142, 143, 145, 144), (144, 145, 147, 146), (146, 147, 149, 148), (148, 149, 151, 150), (150, 151, 153, 152), (152, 153, 155, 154), (154, 155, 157, 156), (156, 157, 159, 158), (158, 159, 161, 160), (160, 161, 163, 162), (162, 163, 165, 164), (164, 165, 167, 166), (166, 167, 169, 168), (168, 169, 171, 170), (170, 171, 173, 172), (172, 173, 175, 174), (174, 175, 177, 176), (176, 177, 179, 178), (178, 179, 181, 180), (180, 181, 183, 182), (182, 183, 185, 184), (184, 185, 187, 186), (186, 187, 189, 188), (131, 129, 191, 189, 187, 185, 183, 181, 179, 177, 175, 173, 171, 169, 167, 165, 163, 161, 159, 157, 155, 153, 151, 149, 147, 145, 143, 141, 139, 137, 135, 133), (188, 189, 191, 190), (190, 191, 129, 128), (128, 130, 132, 134, 136, 138, 140, 142, 144, 146, 148, 150, 152, 154, 156, 158, 160, 162, 164, 166, 168, 170, 172, 174, 176, 178, 180, 182, 184, 186, 188, 190), (192, 193, 195, 194), (194, 195, 197, 196), (196, 197, 199, 198), (198, 199, 201, 200), (200, 201, 203, 202), (202, 203, 205, 204), (204, 205, 207, 206), (206, 207, 209, 208), (208, 209, 211, 210), (210, 211, 213, 212), (212, 213, 215, 214), (214, 215, 217, 216), (216, 217, 219, 218), (218, 219, 221, 220), (220, 221, 223, 222), (222, 223, 225, 224), (224, 225, 227, 226), (226, 227, 229, 228), (228, 229, 231, 230), (230, 231, 233, 232), (232, 233, 235, 234), (234, 235, 237, 236), (236, 237, 239, 238), (238, 239, 241, 240), (240, 241, 243, 242), (242, 243, 245, 244), (244, 245, 247, 246), (246, 247, 249, 248), (248, 249, 251, 250), (250, 251, 253, 252), (195, 193, 255, 253, 251, 249, 247, 245, 243, 241, 239, 237, 235, 233, 231, 229, 227, 225, 223, 221, 219, 217, 215, 213, 211, 209, 207, 205, 203, 201, 199, 197), (252, 253, 255, 254), (254, 255, 193, 192), (192, 194, 196, 198, 200, 202, 204, 206, 208, 210, 212, 214, 216, 218, 220, 222, 224, 226, 228, 230, 232, 234, 236, 238, 240, 242, 244, 246, 248, 250, 252, 254)])
_uv = me_cylinder.uv_layers.new(name='UVMap')
_uv.uv.foreach_set('vector', [1.0, 0.5, 1.0, 1.0, 0.9688, 1.0, 0.9688, 0.5, 0.9688, 0.5, 0.9688, 1.0, 0.9375, 1.0, 0.9375, 0.5, 0.9375, 0.5, 0.9375, 1.0, 0.9062, 1.0, 0.9062, 0.5, 0.9062, 0.5, 0.9062, 1.0, 0.875, 1.0, 0.875, 0.5, 0.875, 0.5, 0.875, 1.0, 0.8438, 1.0, 0.8438, 0.5, 0.8438, 0.5, 0.8438, 1.0, 0.8125, 1.0, 0.8125, 0.5, 0.8125, 0.5, 0.8125, 1.0, 0.7812, 1.0, 0.7812, 0.5, 0.7812, 0.5, 0.7812, 1.0, 0.75, 1.0, 0.75, 0.5, 0.75, 0.5, 0.75, 1.0, 0.7188, 1.0, 0.7188, 0.5, 0.7188, 0.5, 0.7188, 1.0, 0.6875, 1.0, 0.6875, 0.5, 0.6875, 0.5, 0.6875, 1.0, 0.6562, 1.0, 0.6562, 0.5, 0.6562, 0.5, 0.6562, 1.0, 0.625, 1.0, 0.625, 0.5, 0.625, 0.5, 0.625, 1.0, 0.5938, 1.0, 0.5938, 0.5, 0.5938, 0.5, 0.5938, 1.0, 0.5625, 1.0, 0.5625, 0.5, 0.5625, 0.5, 0.5625, 1.0, 0.5312, 1.0, 0.5312, 0.5, 0.5312, 0.5, 0.5312, 1.0, 0.5, 1.0, 0.5, 0.5, 0.5, 0.5, 0.5, 1.0, 0.4688, 1.0, 0.4688, 0.5, 0.4688, 0.5, 0.4688, 1.0, 0.4375, 1.0, 0.4375, 0.5, 0.4375, 0.5, 0.4375, 1.0, 0.4062, 1.0, 0.4062, 0.5, 0.4062, 0.5, 0.4062, 1.0, 0.375, 1.0, 0.375, 0.5, 0.375, 0.5, 0.375, 1.0, 0.3438, 1.0, 0.3438, 0.5, 0.3438, 0.5, 0.3438, 1.0, 0.3125, 1.0, 0.3125, 0.5, 0.3125, 0.5, 0.3125, 1.0, 0.2812, 1.0, 0.2812, 0.5, 0.2812, 0.5, 0.2812, 1.0, 0.25, 1.0, 0.25, 0.5, 0.25, 0.5, 0.25, 1.0, 0.2188, 1.0, 0.2188, 0.5, 0.2188, 0.5, 0.2188, 1.0, 0.1875, 1.0, 0.1875, 0.5, 0.1875, 0.5, 0.1875, 1.0, 0.1562, 1.0, 0.1562, 0.5, 0.1562, 0.5, 0.1562, 1.0, 0.125, 1.0, 0.125, 0.5, 0.125, 0.5, 0.125, 1.0, 0.09375, 1.0, 0.09375, 0.5, 0.09375, 0.5, 0.09375, 1.0, 0.0625, 1.0, 0.0625, 0.5, 0.2968, 0.4854, 0.25, 0.49, 0.2032, 0.4854, 0.1582, 0.4717, 0.1167, 0.4496, 0.08029, 0.4197, 0.05045, 0.3833, 0.02827, 0.3418, 0.01461, 0.2968, 0.01, 0.25, 0.01461, 0.2032, 0.02827, 0.1582, 0.05045, 0.1167, 0.08029, 0.08029, 0.1167, 0.05045, 0.1582, 0.02827, 0.2032, 0.01461, 0.25, 0.01, 0.2968, 0.01461, 0.3418, 0.02827, 0.3833, 0.05045, 0.4197, 0.08029, 0.4496, 0.1167, 0.4717, 0.1582, 0.4854, 0.2032, 0.49, 0.25, 0.4854, 0.2968, 0.4717, 0.3418, 0.4496, 0.3833, 0.4197, 0.4197, 0.3833, 0.4496, 0.3418, 0.4717, 0.0625, 0.5, 0.0625, 1.0, 0.03125, 1.0, 0.03125, 0.5, 0.03125, 0.5, 0.03125, 1.0, 0.0, 1.0, 0.0, 0.5, 0.75, 0.49, 0.7968, 0.4854, 0.8418, 0.4717, 0.8833, 0.4496, 0.9197, 0.4197, 0.9496, 0.3833, 0.9717, 0.3418, 0.9854, 0.2968, 0.99, 0.25, 0.9854, 0.2032, 0.9717, 0.1582, 0.9496, 0.1167, 0.9197, 0.08029, 0.8833, 0.05045, 0.8418, 0.02827, 0.7968, 0.01461, 0.75, 0.01, 0.7032, 0.01461, 0.6582, 0.02827, 0.6167, 0.05045, 0.5803, 0.08029, 0.5504, 0.1167, 0.5283, 0.1582, 0.5146, 0.2032, 0.51, 0.25, 0.5146, 0.2968, 0.5283, 0.3418, 0.5504, 0.3833, 0.5803, 0.4197, 0.6167, 0.4496, 0.6582, 0.4717, 0.7032, 0.4854, 1.0, 0.5, 1.0, 1.0, 0.9688, 1.0, 0.9688, 0.5, 0.9688, 0.5, 0.9688, 1.0, 0.9375, 1.0, 0.9375, 0.5, 0.9375, 0.5, 0.9375, 1.0, 0.9062, 1.0, 0.9062, 0.5, 0.9062, 0.5, 0.9062, 1.0, 0.875, 1.0, 0.875, 0.5, 0.875, 0.5, 0.875, 1.0, 0.8438, 1.0, 0.8438, 0.5, 0.8438, 0.5, 0.8438, 1.0, 0.8125, 1.0, 0.8125, 0.5, 0.8125, 0.5, 0.8125, 1.0, 0.7812, 1.0, 0.7812, 0.5, 0.7812, 0.5, 0.7812, 1.0, 0.75, 1.0, 0.75, 0.5, 0.75, 0.5, 0.75, 1.0, 0.7188, 1.0, 0.7188, 0.5, 0.7188, 0.5, 0.7188, 1.0, 0.6875, 1.0, 0.6875, 0.5, 0.6875, 0.5, 0.6875, 1.0, 0.6562, 1.0, 0.6562, 0.5, 0.6562, 0.5, 0.6562, 1.0, 0.625, 1.0, 0.625, 0.5, 0.625, 0.5, 0.625, 1.0, 0.5938, 1.0, 0.5938, 0.5, 0.5938, 0.5, 0.5938, 1.0, 0.5625, 1.0, 0.5625, 0.5, 0.5625, 0.5, 0.5625, 1.0, 0.5312, 1.0, 0.5312, 0.5, 0.5312, 0.5, 0.5312, 1.0, 0.5, 1.0, 0.5, 0.5, 0.5, 0.5, 0.5, 1.0, 0.4688, 1.0, 0.4688, 0.5, 0.4688, 0.5, 0.4688, 1.0, 0.4375, 1.0, 0.4375, 0.5, 0.4375, 0.5, 0.4375, 1.0, 0.4062, 1.0, 0.4062, 0.5, 0.4062, 0.5, 0.4062, 1.0, 0.375, 1.0, 0.375, 0.5, 0.375, 0.5, 0.375, 1.0, 0.3438, 1.0, 0.3438, 0.5, 0.3438, 0.5, 0.3438, 1.0, 0.3125, 1.0, 0.3125, 0.5, 0.3125, 0.5, 0.3125, 1.0, 0.2812, 1.0, 0.2812, 0.5, 0.2812, 0.5, 0.2812, 1.0, 0.25, 1.0, 0.25, 0.5, 0.25, 0.5, 0.25, 1.0, 0.2188, 1.0, 0.2188, 0.5, 0.2188, 0.5, 0.2188, 1.0, 0.1875, 1.0, 0.1875, 0.5, 0.1875, 0.5, 0.1875, 1.0, 0.1562, 1.0, 0.1562, 0.5, 0.1562, 0.5, 0.1562, 1.0, 0.125, 1.0, 0.125, 0.5, 0.125, 0.5, 0.125, 1.0, 0.09375, 1.0, 0.09375, 0.5, 0.09375, 0.5, 0.09375, 1.0, 0.0625, 1.0, 0.0625, 0.5, 0.2968, 0.4854, 0.25, 0.49, 0.2032, 0.4854, 0.1582, 0.4717, 0.1167, 0.4496, 0.08029, 0.4197, 0.05045, 0.3833, 0.02827, 0.3418, 0.01461, 0.2968, 0.01, 0.25, 0.01461, 0.2032, 0.02827, 0.1582, 0.05045, 0.1167, 0.08029, 0.08029, 0.1167, 0.05045, 0.1582, 0.02827, 0.2032, 0.01461, 0.25, 0.01, 0.2968, 0.01461, 0.3418, 0.02827, 0.3833, 0.05045, 0.4197, 0.08029, 0.4496, 0.1167, 0.4717, 0.1582, 0.4854, 0.2032, 0.49, 0.25, 0.4854, 0.2968, 0.4717, 0.3418, 0.4496, 0.3833, 0.4197, 0.4197, 0.3833, 0.4496, 0.3418, 0.4717, 0.0625, 0.5, 0.0625, 1.0, 0.03125, 1.0, 0.03125, 0.5, 0.03125, 0.5, 0.03125, 1.0, 0.0, 1.0, 0.0, 0.5, 0.75, 0.49, 0.7968, 0.4854, 0.8418, 0.4717, 0.8833, 0.4496, 0.9197, 0.4197, 0.9496, 0.3833, 0.9717, 0.3418, 0.9854, 0.2968, 0.99, 0.25, 0.9854, 0.2032, 0.9717, 0.1582, 0.9496, 0.1167, 0.9197, 0.08029, 0.8833, 0.05045, 0.8418, 0.02827, 0.7968, 0.01461, 0.75, 0.01, 0.7032, 0.01461, 0.6582, 0.02827, 0.6167, 0.05045, 0.5803, 0.08029, 0.5504, 0.1167, 0.5283, 0.1582, 0.5146, 0.2032, 0.51, 0.25, 0.5146, 0.2968, 0.5283, 0.3418, 0.5504, 0.3833, 0.5803, 0.4197, 0.6167, 0.4496, 0.6582, 0.4717, 0.7032, 0.4854, 1.0, 0.5, 1.0, 1.0, 0.9688, 1.0, 0.9688, 0.5, 0.9688, 0.5, 0.9688, 1.0, 0.9375, 1.0, 0.9375, 0.5, 0.9375, 0.5, 0.9375, 1.0, 0.9062, 1.0, 0.9062, 0.5, 0.9062, 0.5, 0.9062, 1.0, 0.875, 1.0, 0.875, 0.5, 0.875, 0.5, 0.875, 1.0, 0.8438, 1.0, 0.8438, 0.5, 0.8438, 0.5, 0.8438, 1.0, 0.8125, 1.0, 0.8125, 0.5, 0.8125, 0.5, 0.8125, 1.0, 0.7812, 1.0, 0.7812, 0.5, 0.7812, 0.5, 0.7812, 1.0, 0.75, 1.0, 0.75, 0.5, 0.75, 0.5, 0.75, 1.0, 0.7188, 1.0, 0.7188, 0.5, 0.7188, 0.5, 0.7188, 1.0, 0.6875, 1.0, 0.6875, 0.5, 0.6875, 0.5, 0.6875, 1.0, 0.6562, 1.0, 0.6562, 0.5, 0.6562, 0.5, 0.6562, 1.0, 0.625, 1.0, 0.625, 0.5, 0.625, 0.5, 0.625, 1.0, 0.5938, 1.0, 0.5938, 0.5, 0.5938, 0.5, 0.5938, 1.0, 0.5625, 1.0, 0.5625, 0.5, 0.5625, 0.5, 0.5625, 1.0, 0.5312, 1.0, 0.5312, 0.5, 0.5312, 0.5, 0.5312, 1.0, 0.5, 1.0, 0.5, 0.5, 0.5, 0.5, 0.5, 1.0, 0.4688, 1.0, 0.4688, 0.5, 0.4688, 0.5, 0.4688, 1.0, 0.4375, 1.0, 0.4375, 0.5, 0.4375, 0.5, 0.4375, 1.0, 0.4062, 1.0, 0.4062, 0.5, 0.4062, 0.5, 0.4062, 1.0, 0.375, 1.0, 0.375, 0.5, 0.375, 0.5, 0.375, 1.0, 0.3438, 1.0, 0.3438, 0.5, 0.3438, 0.5, 0.3438, 1.0, 0.3125, 1.0, 0.3125, 0.5, 0.3125, 0.5, 0.3125, 1.0, 0.2812, 1.0, 0.2812, 0.5, 0.2812, 0.5, 0.2812, 1.0, 0.25, 1.0, 0.25, 0.5, 0.25, 0.5, 0.25, 1.0, 0.2188, 1.0, 0.2188, 0.5, 0.2188, 0.5, 0.2188, 1.0, 0.1875, 1.0, 0.1875, 0.5, 0.1875, 0.5, 0.1875, 1.0, 0.1562, 1.0, 0.1562, 0.5, 0.1562, 0.5, 0.1562, 1.0, 0.125, 1.0, 0.125, 0.5, 0.125, 0.5, 0.125, 1.0, 0.09375, 1.0, 0.09375, 0.5, 0.09375, 0.5, 0.09375, 1.0, 0.0625, 1.0, 0.0625, 0.5, 0.2968, 0.4854, 0.25, 0.49, 0.2032, 0.4854, 0.1582, 0.4717, 0.1167, 0.4496, 0.08029, 0.4197, 0.05045, 0.3833, 0.02827, 0.3418, 0.01461, 0.2968, 0.01, 0.25, 0.01461, 0.2032, 0.02827, 0.1582, 0.05045, 0.1167, 0.08029, 0.08029, 0.1167, 0.05045, 0.1582, 0.02827, 0.2032, 0.01461, 0.25, 0.01, 0.2968, 0.01461, 0.3418, 0.02827, 0.3833, 0.05045, 0.4197, 0.08029, 0.4496, 0.1167, 0.4717, 0.1582, 0.4854, 0.2032, 0.49, 0.25, 0.4854, 0.2968, 0.4717, 0.3418, 0.4496, 0.3833, 0.4197, 0.4197, 0.3833, 0.4496, 0.3418, 0.4717, 0.0625, 0.5, 0.0625, 1.0, 0.03125, 1.0, 0.03125, 0.5, 0.03125, 0.5, 0.03125, 1.0, 0.0, 1.0, 0.0, 0.5, 0.75, 0.49, 0.7968, 0.4854, 0.8418, 0.4717, 0.8833, 0.4496, 0.9197, 0.4197, 0.9496, 0.3833, 0.9717, 0.3418, 0.9854, 0.2968, 0.99, 0.25, 0.9854, 0.2032, 0.9717, 0.1582, 0.9496, 0.1167, 0.9197, 0.08029, 0.8833, 0.05045, 0.8418, 0.02827, 0.7968, 0.01461, 0.75, 0.01, 0.7032, 0.01461, 0.6582, 0.02827, 0.6167, 0.05045, 0.5803, 0.08029, 0.5504, 0.1167, 0.5283, 0.1582, 0.5146, 0.2032, 0.51, 0.25, 0.5146, 0.2968, 0.5283, 0.3418, 0.5504, 0.3833, 0.5803, 0.4197, 0.6167, 0.4496, 0.6582, 0.4717, 0.7032, 0.4854, 1.0, 0.5, 1.0, 1.0, 0.9688, 1.0, 0.9688, 0.5, 0.9688, 0.5, 0.9688, 1.0, 0.9375, 1.0, 0.9375, 0.5, 0.9375, 0.5, 0.9375, 1.0, 0.9062, 1.0, 0.9062, 0.5, 0.9062, 0.5, 0.9062, 1.0, 0.875, 1.0, 0.875, 0.5, 0.875, 0.5, 0.875, 1.0, 0.8438, 1.0, 0.8438, 0.5, 0.8438, 0.5, 0.8438, 1.0, 0.8125, 1.0, 0.8125, 0.5, 0.8125, 0.5, 0.8125, 1.0, 0.7812, 1.0, 0.7812, 0.5, 0.7812, 0.5, 0.7812, 1.0, 0.75, 1.0, 0.75, 0.5, 0.75, 0.5, 0.75, 1.0, 0.7188, 1.0, 0.7188, 0.5, 0.7188, 0.5, 0.7188, 1.0, 0.6875, 1.0, 0.6875, 0.5, 0.6875, 0.5, 0.6875, 1.0, 0.6562, 1.0, 0.6562, 0.5, 0.6562, 0.5, 0.6562, 1.0, 0.625, 1.0, 0.625, 0.5, 0.625, 0.5, 0.625, 1.0, 0.5938, 1.0, 0.5938, 0.5, 0.5938, 0.5, 0.5938, 1.0, 0.5625, 1.0, 0.5625, 0.5, 0.5625, 0.5, 0.5625, 1.0, 0.5312, 1.0, 0.5312, 0.5, 0.5312, 0.5, 0.5312, 1.0, 0.5, 1.0, 0.5, 0.5, 0.5, 0.5, 0.5, 1.0, 0.4688, 1.0, 0.4688, 0.5, 0.4688, 0.5, 0.4688, 1.0, 0.4375, 1.0, 0.4375, 0.5, 0.4375, 0.5, 0.4375, 1.0, 0.4062, 1.0, 0.4062, 0.5, 0.4062, 0.5, 0.4062, 1.0, 0.375, 1.0, 0.375, 0.5, 0.375, 0.5, 0.375, 1.0, 0.3438, 1.0, 0.3438, 0.5, 0.3438, 0.5, 0.3438, 1.0, 0.3125, 1.0, 0.3125, 0.5, 0.3125, 0.5, 0.3125, 1.0, 0.2812, 1.0, 0.2812, 0.5, 0.2812, 0.5, 0.2812, 1.0, 0.25, 1.0, 0.25, 0.5, 0.25, 0.5, 0.25, 1.0, 0.2188, 1.0, 0.2188, 0.5, 0.2188, 0.5, 0.2188, 1.0, 0.1875, 1.0, 0.1875, 0.5, 0.1875, 0.5, 0.1875, 1.0, 0.1562, 1.0, 0.1562, 0.5, 0.1562, 0.5, 0.1562, 1.0, 0.125, 1.0, 0.125, 0.5, 0.125, 0.5, 0.125, 1.0, 0.09375, 1.0, 0.09375, 0.5, 0.09375, 0.5, 0.09375, 1.0, 0.0625, 1.0, 0.0625, 0.5, 0.2968, 0.4854, 0.25, 0.49, 0.2032, 0.4854, 0.1582, 0.4717, 0.1167, 0.4496, 0.08029, 0.4197, 0.05045, 0.3833, 0.02827, 0.3418, 0.01461, 0.2968, 0.01, 0.25, 0.01461, 0.2032, 0.02827, 0.1582, 0.05045, 0.1167, 0.08029, 0.08029, 0.1167, 0.05045, 0.1582, 0.02827, 0.2032, 0.01461, 0.25, 0.01, 0.2968, 0.01461, 0.3418, 0.02827, 0.3833, 0.05045, 0.4197, 0.08029, 0.4496, 0.1167, 0.4717, 0.1582, 0.4854, 0.2032, 0.49, 0.25, 0.4854, 0.2968, 0.4717, 0.3418, 0.4496, 0.3833, 0.4197, 0.4197, 0.3833, 0.4496, 0.3418, 0.4717, 0.0625, 0.5, 0.0625, 1.0, 0.03125, 1.0, 0.03125, 0.5, 0.03125, 0.5, 0.03125, 1.0, 0.0, 1.0, 0.0, 0.5, 0.75, 0.49, 0.7968, 0.4854, 0.8418, 0.4717, 0.8833, 0.4496, 0.9197, 0.4197, 0.9496, 0.3833, 0.9717, 0.3418, 0.9854, 0.2968, 0.99, 0.25, 0.9854, 0.2032, 0.9717, 0.1582, 0.9496, 0.1167, 0.9197, 0.08029, 0.8833, 0.05045, 0.8418, 0.02827, 0.7968, 0.01461, 0.75, 0.01, 0.7032, 0.01461, 0.6582, 0.02827, 0.6167, 0.05045, 0.5803, 0.08029, 0.5504, 0.1167, 0.5283, 0.1582, 0.5146, 0.2032, 0.51, 0.25, 0.5146, 0.2968, 0.5283, 0.3418, 0.5504, 0.3833, 0.5803, 0.4197, 0.6167, 0.4496, 0.6582, 0.4717, 0.7032, 0.4854])
me_cylinder.materials.append(mat_material_001)
me_cylinder.update()

# ---- objects
ob_cube = bpy.data.objects.new('Cube', me_cube_001)
ob_cylinder = bpy.data.objects.new('Cylinder', me_cylinder)
ob_area = bpy.data.objects.new('Area', light_area)

# ---- transforms, parenting, visibility, modifiers, constraints
ob_cube.location = (-0.06199, -0.2032, 0.09855)
ob_cube.scale = (0.4492, 2.64, 0.02045)
ob_cylinder.location = (-0.06946, -0.2282, 0.2511)
ob_cylinder.scale = (-0.0176, -0.0176, -0.1463)
_m = ob_cylinder.modifiers.new('Boolean', 'BOOLEAN')
_m.object = ob_cube
ob_area.location = (-0.05773, -0.1887, 0.06379)
ob_area.scale = (0.6885, 4.683, 4.286)

# ---- collection membership
col_collection.objects.link(ob_cube)
col_collection.objects.link(ob_cylinder)
col_collection.objects.link(ob_area)

# ---- scene / render settings (as saved in the file)
scene.frame_start = 1; scene.frame_end = 250; scene.frame_set(1)
scene.render.engine = 'BLENDER_EEVEE_NEXT'
scene.cycles.sampling_pattern = 'TABULATED_SOBOL'
scene.view_settings.view_transform = 'Filmic'
bpy.context.view_layer.update()

# ---- added for rendering (the .blend has no active camera): camera
cam_auto = bpy.data.cameras.new('AutoCamera')
cam_auto.lens = 50.0
cam_auto.sensor_width = 36.0
cam_auto.clip_end = 1000.0
ob_auto_camera = bpy.data.objects.new('AutoCamera', cam_auto)
scene.collection.objects.link(ob_auto_camera)
ob_auto_camera.location = (4.89708, -6.1541, 4.14836)
ob_auto_camera.rotation_euler = (1.09748, -7.21219e-08, 0.694738)
scene.camera = ob_auto_camera
bpy.context.view_layer.update()

